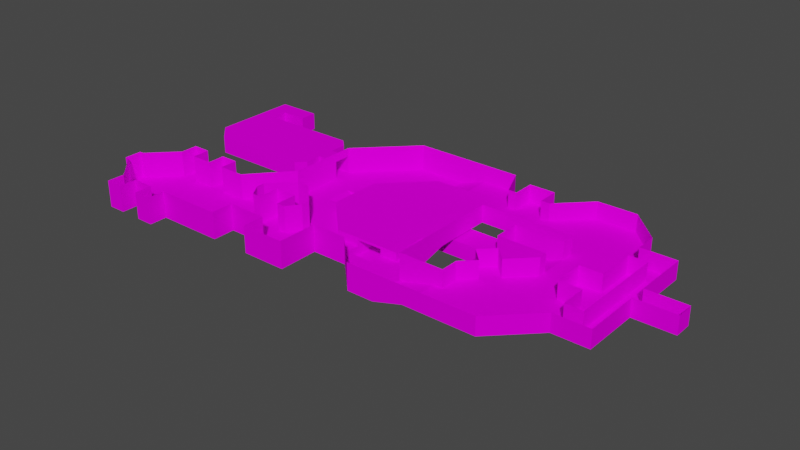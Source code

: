 # Source: level3_collision.blend  (saved by Blender 3.2.14; exported with 4.5.12 LTS)
import bpy
from mathutils import Matrix  # noqa: F401  (used for matrix-valued properties, if any)

bpy.ops.wm.read_factory_settings(use_empty=True)
scene = bpy.context.scene
scene.name = 'Scene'

# ---- collections
col_collection = bpy.data.collections.new('Collection'); scene.collection.children.link(col_collection)

# ---- images (referenced by path relative to the original .blend; pixels are not part of the script)
import os
ASSET_DIR = os.environ.get("B2B_ASSET_DIR", "")  # directory of the original .blend (textures are referenced by path, not embedded)
HERE = os.path.dirname(os.path.abspath(__file__))  # packed textures are extracted next to this script under _unpacked/

def load_image(name, relpath, width, height, colorspace="sRGB"):
    """Load a texture the original file referenced (path relative to the .blend, or extracted next to this script)."""
    p = next((c for c in (os.path.join(HERE, relpath), os.path.join(ASSET_DIR, relpath)) if relpath and os.path.exists(c)), "")
    if p:
        img = bpy.data.images.load(p, check_existing=True)
        img.name = name
    else:  # same state as the original file: an image datablock whose file is absent (Cycles renders it pink)
        img = bpy.data.images.new(name, width, height)
        img.source = "FILE"
        img.filepath = "//" + (relpath or name)
    img.colorspace_settings.name = colorspace
    return img
img_bricks_jpg = load_image('Bricks.jpg', 'Bricks.jpg', 1024, 1024, 'sRGB')
img_asphalt_png = load_image('asphalt.png', 'asphalt.png', 1024, 1024, 'sRGB')

# ---- materials (node trees are filled in below, after node groups)
mat_material = bpy.data.materials.new('Material')
mat_material.alpha_threshold = 0.0
mat_material.use_transparent_shadow = False
mat_material.line_color = (0.0, 0.0, 0.0, 1.0)
mat_concrete = bpy.data.materials.new('Concrete')
mat_concrete.use_transparent_shadow = False

# ---- material node trees
mat_material.use_nodes = True; mat_material.node_tree.nodes.clear()
_N = mat_material.node_tree.nodes; _L = mat_material.node_tree.links
n0 = _N.new('ShaderNodeOutputMaterial'); n0.name = 'Material Output'; n0.location = (300, 300)
n1 = _N.new('ShaderNodeBsdfPrincipled'); n1.name = 'Principled BSDF'; n1.location = (10, 300)
n1.distribution = 'GGX'
n1.subsurface_method = 'RANDOM_WALK_SKIN'
n1.inputs[2].default_value = 0.0
n1.inputs[3].default_value = 1.45
n1.inputs[11].default_value = 1.01
n1.inputs[13].default_value = 0.0
n1.inputs[20].default_value = 0.0
n1.inputs[27].default_value = (0.0, 0.0, 0.0, 1.0)
n1.inputs[28].default_value = 1.0
n2 = _N.new('ShaderNodeTexImage'); n2.name = 'Image Texture'; n2.location = (-280, 280)
n2.image = img_bricks_jpg
_L.new(n1.outputs[0], n0.inputs[0])
_L.new(n2.outputs[0], n1.inputs[0])
n0.is_active_output = True
mat_concrete.use_nodes = True; mat_concrete.node_tree.nodes.clear()
_N = mat_concrete.node_tree.nodes; _L = mat_concrete.node_tree.links
n0 = _N.new('ShaderNodeBsdfPrincipled'); n0.name = 'Principled BSDF'; n0.location = (10, 300)
n0.distribution = 'GGX'
n0.subsurface_method = 'RANDOM_WALK_SKIN'
n0.inputs[2].default_value = 0.0
n0.inputs[3].default_value = 1.45
n0.inputs[11].default_value = 1.01
n0.inputs[13].default_value = 0.0
n0.inputs[20].default_value = 0.0
n0.inputs[27].default_value = (0.0, 0.0, 0.0, 1.0)
n0.inputs[28].default_value = 1.0
n1 = _N.new('ShaderNodeOutputMaterial'); n1.name = 'Material Output'; n1.location = (300, 300)
n2 = _N.new('ShaderNodeTexImage'); n2.name = 'Image Texture'; n2.location = (-280, 280)
n2.image = img_asphalt_png
_L.new(n0.outputs[0], n1.inputs[0])
_L.new(n2.outputs[0], n0.inputs[0])
n1.is_active_output = True

# ---- world
world_world = bpy.data.worlds.new('World'); scene.world = world_world
world_world.use_nodes = True; world_world.node_tree.nodes.clear()
_N = world_world.node_tree.nodes; _L = world_world.node_tree.links
n0 = _N.new('ShaderNodeOutputWorld'); n0.name = 'World Output'; n0.location = (300, 300)
n1 = _N.new('ShaderNodeBackground'); n1.name = 'Background'; n1.location = (10, 300)
n1.inputs[0].default_value = (0.05088, 0.05088, 0.05088, 1.0)
_L.new(n1.outputs[0], n0.inputs[0])
n0.is_active_output = True
world_world.color = (0.05088, 0.05088, 0.05088)
world_world.use_sun_shadow = False
world_world.sun_shadow_jitter_overblur = 0.0

# ---- meshes
me_plane_001 = bpy.data.meshes.new('Plane.001')
me_plane_001.from_pydata([(-48.0, 32.0, 0.0), (-54.0, 8.0, 0.0), (-58.0, 12.0, 0.0), (-58.0, 32.0, 0.0), (-31.0, 8.0, 0.0), (-29.0, 10.0, 0.0), (-29.0, 14.0, 0.0), (-24.0, 14.0, 0.0), (-24.0, 2.0, 0.0), (-32.0, -7.0, 0.0), (-38.0, -7.0, 0.0), (-38.0, -3.0, 0.0), (-42.0, -3.0, 0.0), (-42.0, -7.0, 0.0), (-47.0, -7.0, 0.0), (-47.0, -3.0, 0.0), (-51.0, -3.0, 0.0), (-51.0, -7.0, 0.0), (-57.0, -13.0, 0.0), (-58.0, -13.0, 0.0), (-58.0, -17.0, 0.0), (-57.0, -17.0, 0.0), (-51.0, -23.0, 0.0), (-51.0, -27.0, 0.0), (-47.0, -27.0, 0.0), (-47.0, -23.0, 0.0), (-42.0, -23.0, 0.0), (-42.0, -27.0, 0.0), (-38.0, -27.0, 0.0), (-38.0, -23.0, 0.0), (-23.0, -23.0, 0.0), (-23.0, -18.0, 0.0), (-14.0, -18.0, 0.0), (-14.0, -23.0, 0.0), (-4.0, -23.0, 0.0), (-4.0, -14.0, 0.0), (4.0, -14.0, 0.0), (11.0, -21.0, 0.0), (40.0, -21.0, 2.0), (49.0, -12.0, 2.0), (57.0, -12.0, 2.0), (57.0, 1.0, 2.0), (66.0, 1.0, 2.0), (66.0, 5.0, 2.0), (57.0, 5.0, 2.0), (57.0, 18.0, 2.0), (49.0, 18.0, 2.0), (49.0, 23.0, 2.0), (42.0, 30.0, 2.0), (33.0, 30.0, 2.0), (26.0, 23.0, 2.0), (24.0, 23.0, 2.0), (24.0, 28.0, 2.0), (18.0, 28.0, 2.0), (18.0, 23.0, 2.0), (16.0, 23.0, 2.0), (13.0, 30.0, 2.0), (-12.0, 30.0, 0.0), (-24.0, 18.0, 0.0), (-29.0, 18.0, 0.0), (-29.0, 22.0, 0.0), (-31.0, 24.0, 0.0), (-54.0, 24.0, 0.0), (-54.0, 28.0, 0.0), (-48.0, 28.0, 0.0), (16.0, 14.0, 2.0), (37.0, 14.0, 2.0), (37.0, 11.0, 2.0), (26.0, 11.0, 2.0), (16.0, -12.0, 0.0), (26.0, -12.0, 2.0), (26.0, -8.0, 2.0), (29.0, -5.0, 2.0), (26.0, -2.0, 2.0), (29.0, 1.0, 2.0), (32.0, -2.0, 2.0), (37.0, 3.0, 2.0), (37.0, 5.0, 2.0), (26.0, 5.0, 2.0), (44.0, 5.0, 2.0), (49.0, 5.0, 2.0), (49.0, 14.0, 2.0), (53.0, 14.0, 2.0), (53.0, -8.0, 2.0), (49.0, -8.0, 2.0), (49.0, -2.0, 2.0), (44.0, -2.0, 2.0), (-16.0, -12.0, 0.0), (-16.0, -7.0, 0.0), (-21.0, -7.0, 0.0), (-21.0, -12.0, 0.0), (-23.0, -12.0, 0.0), (-25.0, -9.0, 0.0), (-25.0, -7.0, 0.0), (-20.0, -2.0, 0.0), (-17.0, -2.0, 0.0), (-12.0, -7.0, 0.0), (-12.0, -9.0, 0.0), (-14.0, -12.0, 0.0), (-48.0, 32.0, 4.0), (-54.0, 8.0, 4.0), (-58.0, 12.0, 4.0), (-58.0, 32.0, 4.0), (-31.0, 8.0, 4.0), (-29.0, 10.0, 4.0), (-29.0, 14.0, 4.0), (-24.0, 14.0, 6.0), (-24.0, 2.0, 6.0), (-32.0, -7.0, 6.0), (-38.0, -7.0, 6.0), (-38.0, -3.0, 6.0), (-42.0, -3.0, 6.0), (-42.0, -7.0, 6.0), (-47.0, -7.0, 6.0), (-47.0, -3.0, 6.0), (-51.0, -3.0, 6.0), (-51.0, -7.0, 6.0), (-57.0, -13.0, 6.0), (-58.0, -13.0, 6.0), (-58.0, -17.0, 6.0), (-57.0, -17.0, 6.0), (-51.0, -23.0, 6.0), (-51.0, -27.0, 6.0), (-47.0, -27.0, 6.0), (-47.0, -23.0, 6.0), (-42.0, -23.0, 6.0), (-42.0, -27.0, 6.0), (-38.0, -27.0, 6.0), (-38.0, -23.0, 6.0), (-23.0, -23.0, 6.0), (-23.0, -18.0, 6.0), (-14.0, -18.0, 6.0), (-14.0, -23.0, 6.0), (-4.0, -23.0, 6.0), (-4.0, -14.0, 6.0), (4.0, -14.0, 6.0), (11.0, -21.0, 6.0), (40.0, -21.0, 6.0), (49.0, -12.0, 6.0), (57.0, -12.0, 6.0), (57.0, 1.0, 6.0), (66.0, 1.0, 6.0), (66.0, 5.0, 6.0), (57.0, 5.0, 6.0), (57.0, 18.0, 6.0), (49.0, 18.0, 6.0), (49.0, 23.0, 6.0), (42.0, 30.0, 6.0), (33.0, 30.0, 6.0), (26.0, 23.0, 6.0), (24.0, 23.0, 6.0), (24.0, 28.0, 6.0), (18.0, 28.0, 6.0), (18.0, 23.0, 6.0), (16.0, 23.0, 6.0), (13.0, 30.0, 6.0), (-12.0, 30.0, 6.0), (-24.0, 18.0, 6.0), (-29.0, 18.0, 4.0), (-29.0, 22.0, 4.0), (-31.0, 24.0, 4.0), (-54.0, 24.0, 4.0), (-54.0, 28.0, 4.0), (-48.0, 28.0, 4.0), (-16.0, -12.0, 6.0), (-16.0, -7.0, 6.0), (-21.0, -7.0, 6.0), (-21.0, -12.0, 6.0), (-23.0, -12.0, 6.0), (-25.0, -9.0, 6.0), (-25.0, -7.0, 6.0), (-20.0, -2.0, 6.0), (-17.0, -2.0, 6.0), (-12.0, -7.0, 6.0), (-12.0, -9.0, 6.0), (-14.0, -12.0, 6.0), (16.0, 14.0, 6.0), (37.0, 14.0, 6.0), (37.0, 11.0, 6.0), (26.0, 11.0, 6.0), (16.0, -12.0, 6.0), (26.0, -12.0, 6.0), (26.0, -8.0, 6.0), (29.0, -5.0, 6.0), (26.0, -2.0, 6.0), (29.0, 1.0, 6.0), (32.0, -2.0, 6.0), (37.0, 3.0, 6.0), (37.0, 5.0, 6.0), (26.0, 5.0, 6.0), (44.0, 5.0, 6.0), (49.0, 5.0, 6.0), (49.0, 14.0, 6.0), (53.0, 14.0, 6.0), (53.0, -8.0, 6.0), (49.0, -8.0, 6.0), (49.0, -2.0, 6.0), (44.0, -2.0, 6.0), (24.0, -21.0, 2.0), (24.0, -21.0, 6.0), (-1.0, 30.0, 6.0), (5.0, 30.0, 6.0), (5.0, 30.0, 2.0), (-1.0, 24.0, 2.0), (-3.0, 24.0, 0.0), (-13.0, 14.0, 0.0), (-13.0, 2.0, 0.0), (-4.0, -7.0, 0.0), (11.0, -7.0, 0.0), (5.0, 24.0, 2.0), (-3.0, 24.0, 2.0), (-13.0, 14.0, 2.0), (-13.0, 2.0, 2.0), (-4.0, -7.0, 2.0), (11.0, -7.0, 2.0), (11.0, 1.0, 2.0), (16.0, 1.0, 2.0), (16.0, 1.0, 6.0), (16.0, -7.0, 0.0), (16.0, -7.0, 6.0), (24.0, -12.0, 2.0), (24.0, -12.0, 6.0), (17.0, -12.0, 0.0), (17.0, -12.0, 6.0), (17.0, -21.0, 6.0), (17.0, -21.0, 0.0), (-1.0, 30.0, 0.0), (-1.0, 24.0, 0.0), (26.0, 11.0, -2.0), (26.0, 5.0, -2.0), (26.0, 11.0, 1.5), (26.0, 5.0, 1.5), (-13.0, 11.0, 0.0), (-13.0, 5.0, 0.0), (-13.0, 11.0, 2.0), (-13.0, 5.0, 2.0), (-13.0, 5.0, 1.5), (-13.0, 11.0, 1.5), (-18.0, 11.0, 0.0), (-18.0, 5.0, 0.0), (-13.0, 11.0, -2.0), (-13.0, 5.0, -2.0), (1.0, -7.0, 0.0), (7.0, -7.0, 0.0), (1.0, -7.0, 2.0), (7.0, -7.0, 2.0), (7.0, -7.0, 1.5), (1.0, -7.0, 1.5), (1.0, -10.0, 0.0), (7.0, -10.0, 0.0), (1.0, -10.0, -2.0), (7.0, -10.0, -2.0), (1.0, 5.0, -2.0), (7.0, 5.0, -2.0), (1.0, 5.0, 1.5), (7.0, 5.0, 1.5), (-24.0, 18.0, 4.0), (-24.0, 14.0, 4.0)], [], [(10, 9, 108), (94, 93, 170), (64, 99, 0), (37, 36, 135), (11, 10, 109), (95, 94, 171), (39, 38, 137), (12, 11, 110), (96, 95, 172), (40, 39, 138), (13, 12, 111), (97, 96, 173), (41, 40, 139), (14, 13, 112), (98, 97, 174), (42, 41, 140), (15, 14, 113), (164, 87, 98), (43, 42, 141), (16, 15, 114), (44, 43, 142), (17, 16, 115), (226, 200, 156), (45, 44, 143), (18, 17, 116), (46, 45, 144), (19, 18, 117), (47, 46, 145), (20, 19, 118), (48, 47, 146), (21, 20, 119), (49, 48, 147), (22, 21, 120), (50, 49, 148), (23, 22, 121), (51, 50, 149), (24, 23, 122), (52, 51, 150), (25, 24, 123), (53, 52, 151), (26, 25, 124), (54, 53, 152), (27, 26, 125), (5, 4, 103), (55, 54, 153), (28, 27, 126), (4, 1, 100), (56, 55, 154), (29, 28, 127), (1, 2, 101), (256, 156, 157), (30, 29, 128), (2, 3, 102), (88, 87, 164), (158, 256, 257), (31, 30, 129), (3, 0, 99), (89, 88, 165), (60, 59, 158), (32, 31, 130), (6, 5, 104), (90, 89, 166), (61, 60, 159), (33, 32, 131), (256, 157, 106), (91, 90, 167), (62, 61, 160), (34, 33, 132), (107, 257, 106), (92, 91, 168), (63, 62, 161), (35, 34, 133), (9, 8, 107), (93, 92, 169), (64, 63, 162), (36, 35, 134), (70, 71, 182), (69, 222, 223), (71, 72, 183), (72, 73, 184), (73, 74, 185), (74, 75, 186), (66, 65, 176), (75, 76, 187), (67, 66, 177), (65, 216, 217), (76, 77, 188), (68, 67, 178), (77, 78, 189), (190, 86, 79), (85, 195, 84), (83, 193, 82), (81, 191, 80), (86, 196, 85), (84, 194, 83), (82, 192, 81), (80, 190, 79), (155, 201, 202), (136, 224, 225), (198, 199, 137), (214, 208, 215), (206, 207, 213), (204, 205, 211), (213, 247, 244), (211, 237, 234), (227, 203, 209), (216, 218, 219), (218, 69, 180), (220, 70, 181), (220, 221, 223), (224, 199, 198), (202, 201, 200), (227, 204, 210), (209, 202, 226), (216, 215, 208), (244, 215, 235), (222, 225, 198), (78, 68, 179), (54, 65, 51), (1, 59, 62), (59, 6, 7), (205, 58, 7), (94, 95, 206), (8, 9, 93), (96, 207, 206), (18, 25, 17), (90, 32, 87), (78, 77, 229), (68, 230, 228), (77, 67, 228), (68, 78, 231), (236, 212, 235), (237, 236, 235), (8, 239, 7), (238, 240, 232), (239, 233, 241), (238, 239, 241), (246, 214, 245), (247, 246, 245), (208, 69, 218), (248, 250, 242), (249, 243, 251), (248, 251, 250), (253, 240, 252), (252, 242, 250), (243, 255, 253), (233, 254, 252), (255, 231, 229), (232, 230, 237), (237, 255, 254), (97, 35, 207), (36, 249, 248), (59, 58, 256), (7, 6, 105), (161, 102, 162), (10, 108, 109), (94, 170, 171), (64, 163, 99), (37, 135, 136), (11, 109, 110), (95, 171, 172), (39, 137, 138), (12, 110, 111), (96, 172, 173), (40, 138, 139), (13, 111, 112), (97, 173, 174), (41, 139, 140), (14, 112, 113), (98, 174, 175), (42, 140, 141), (15, 113, 114), (164, 98, 175), (43, 141, 142), (16, 114, 115), (44, 142, 143), (17, 115, 116), (226, 156, 57), (45, 143, 144), (18, 116, 117), (46, 144, 145), (19, 117, 118), (47, 145, 146), (20, 118, 119), (48, 146, 147), (21, 119, 120), (49, 147, 148), (22, 120, 121), (50, 148, 149), (23, 121, 122), (51, 149, 150), (24, 122, 123), (52, 150, 151), (25, 123, 124), (53, 151, 152), (26, 124, 125), (54, 152, 153), (27, 125, 126), (5, 103, 104), (55, 153, 154), (28, 126, 127), (4, 100, 103), (56, 154, 155), (29, 127, 128), (1, 101, 100), (156, 256, 57), (57, 256, 58), (30, 128, 129), (2, 102, 101), (88, 164, 165), (158, 257, 105), (31, 129, 130), (3, 99, 102), (89, 165, 166), (60, 158, 159), (32, 130, 131), (6, 104, 105), (90, 166, 167), (61, 159, 160), (33, 131, 132), (256, 106, 257), (91, 167, 168), (62, 160, 161), (34, 132, 133), (257, 8, 7), (8, 257, 107), (92, 168, 169), (63, 161, 162), (35, 133, 134), (9, 107, 108), (93, 169, 170), (64, 162, 163), (36, 134, 135), (70, 182, 181), (69, 223, 180), (71, 183, 182), (72, 184, 183), (73, 185, 184), (74, 186, 185), (66, 176, 177), (75, 187, 186), (67, 177, 178), (65, 217, 176), (76, 188, 187), (68, 178, 179), (77, 189, 188), (190, 197, 86), (85, 196, 195), (83, 194, 193), (81, 192, 191), (86, 197, 196), (84, 195, 194), (82, 193, 192), (80, 191, 190), (155, 202, 56), (136, 225, 37), (198, 137, 38), (206, 213, 212), (204, 211, 210), (247, 207, 242), (207, 247, 213), (237, 205, 232), (205, 237, 211), (216, 219, 217), (218, 180, 219), (220, 181, 221), (220, 223, 222), (224, 198, 225), (202, 200, 226), (227, 210, 203), (209, 226, 227), (216, 208, 218), (56, 209, 55), (55, 209, 65), (65, 215, 216), (215, 245, 214), (244, 235, 213), (213, 235, 212), (215, 244, 245), (65, 209, 215), (209, 56, 202), (211, 203, 210), (211, 234, 203), (203, 215, 209), (234, 215, 203), (235, 215, 234), (222, 198, 220), (78, 179, 189), (39, 75, 38), (38, 70, 198), (72, 70, 38), (198, 70, 220), (70, 72, 71), (72, 74, 73), (72, 75, 74), (41, 39, 40), (38, 75, 72), (75, 39, 76), (39, 41, 76), (43, 41, 42), (46, 44, 45), (44, 41, 43), (77, 46, 67), (67, 46, 66), (41, 44, 76), (76, 44, 77), (46, 77, 44), (48, 66, 47), (47, 66, 46), (50, 66, 49), (49, 66, 48), (53, 51, 52), (54, 51, 53), (51, 65, 50), (66, 50, 65), (65, 54, 55), (5, 6, 4), (4, 6, 1), (1, 62, 2), (2, 62, 3), (3, 63, 0), (0, 63, 64), (61, 59, 60), (59, 1, 6), (3, 62, 63), (62, 59, 61), (59, 7, 58), (58, 205, 57), (57, 204, 226), (226, 204, 227), (204, 57, 205), (94, 206, 8), (8, 93, 94), (96, 206, 95), (10, 29, 9), (9, 92, 93), (92, 9, 91), (91, 9, 31), (12, 10, 11), (13, 10, 12), (9, 29, 31), (31, 29, 30), (29, 27, 28), (29, 26, 27), (14, 25, 13), (13, 26, 10), (25, 26, 13), (10, 26, 29), (25, 23, 24), (16, 14, 15), (25, 22, 23), (21, 19, 20), (25, 21, 22), (16, 17, 14), (14, 17, 25), (25, 18, 21), (21, 18, 19), (32, 90, 31), (31, 90, 91), (90, 88, 89), (87, 32, 98), (90, 87, 88), (78, 229, 231), (68, 228, 67), (77, 228, 229), (68, 231, 230), (212, 236, 206), (206, 236, 233), (237, 235, 234), (233, 239, 206), (206, 239, 8), (7, 238, 205), (205, 238, 232), (7, 239, 238), (238, 241, 240), (214, 246, 208), (208, 246, 243), (247, 245, 244), (69, 225, 222), (225, 69, 37), (37, 69, 208), (248, 249, 251), (240, 253, 228), (228, 253, 229), (253, 250, 251), (252, 240, 241), (253, 252, 250), (242, 254, 247), (254, 242, 252), (255, 243, 246), (243, 253, 251), (254, 233, 236), (233, 252, 241), (255, 229, 253), (230, 232, 228), (228, 232, 240), (231, 255, 230), (230, 255, 237), (237, 254, 236), (254, 246, 247), (254, 255, 246), (34, 32, 33), (32, 35, 98), (98, 35, 97), (97, 207, 96), (35, 32, 34), (35, 248, 207), (207, 248, 242), (208, 249, 37), (37, 249, 36), (36, 248, 35), (249, 208, 243), (59, 256, 158), (7, 105, 257), (100, 105, 103), (103, 105, 104), (105, 100, 158), (158, 160, 159), (100, 161, 158), (102, 161, 101), (101, 161, 100), (163, 162, 99), (99, 162, 102), (161, 160, 158)])
me_plane_001.polygons.foreach_set('material_index', [0, 0, 0, 0, 0, 0, 0, 0, 0, 0, 0, 0, 0, 0, 0, 0, 0, 0, 0, 0, 0, 0, 0, 0, 0, 0, 0, 0, 0, 0, 0, 0, 0, 0, 0, 0, 0, 0, 0, 0, 0, 0, 0, 0, 0, 0, 0, 0, 0, 0, 0, 0, 0, 0, 0, 0, 0, 0, 0, 0, 0, 0, 0, 0, 0, 0, 0, 0, 0, 0, 0, 0, 0, 0, 0, 0, 0, 0, 0, 0, 0, 0, 0, 0, 0, 0, 0, 0, 0, 0, 0, 0, 0, 0, 0, 0, 0, 0, 0, 0, 0, 0, 0, 0, 0, 0, 0, 0, 0, 0, 0, 0, 0, 1, 1, 1, 1, 0, 1, 1, 1, 1, 1, 1, 1, 1, 1, 0, 0, 1, 0, 0, 0, 1, 0, 0, 1, 0, 0, 1, 0, 0, 1, 1, 0, 0, 0, 0, 0, 0, 1, 1, 0, 0, 0, 0, 0, 0, 0, 0, 0, 0, 0, 0, 0, 0, 0, 0, 0, 0, 0, 0, 0, 0, 0, 0, 0, 0, 0, 0, 0, 0, 0, 0, 0, 0, 0, 0, 0, 0, 0, 0, 0, 0, 0, 0, 0, 0, 0, 0, 0, 0, 0, 0, 0, 0, 0, 0, 0, 0, 0, 0, 0, 0, 0, 0, 0, 0, 0, 0, 0, 0, 0, 0, 0, 0, 0, 0, 0, 0, 0, 0, 0, 0, 0, 0, 0, 0, 0, 0, 0, 0, 0, 0, 0, 0, 0, 0, 0, 0, 0, 0, 0, 0, 0, 0, 0, 0, 0, 0, 0, 0, 0, 0, 0, 0, 0, 0, 0, 0, 1, 1, 1, 1, 1, 1, 1, 1, 1, 1, 1, 1, 1, 1, 1, 1, 1, 0, 1, 1, 1, 1, 1, 1, 1, 1, 1, 1, 1, 1, 1, 1, 1, 1, 1, 1, 1, 1, 1, 1, 1, 1, 1, 1, 1, 1, 1, 1, 1, 1, 1, 1, 1, 1, 1, 1, 1, 1, 1, 1, 1, 1, 1, 1, 1, 1, 1, 1, 1, 1, 1, 1, 1, 1, 1, 1, 1, 1, 1, 1, 1, 1, 1, 1, 1, 1, 1, 1, 1, 1, 1, 1, 0, 0, 1, 0, 0, 0, 0, 1, 1, 1, 1, 1, 1, 0, 0, 0, 1, 1, 1, 1, 1, 1, 1, 1, 1, 0, 0, 0, 0, 0, 0, 0, 0, 0, 0, 0, 0, 0, 0, 1, 1, 1, 1, 1, 1, 1, 1, 1, 1, 1, 0, 0, 0, 0, 0, 0, 0, 0, 0, 0, 0, 0])
_uv = me_plane_001.uv_layers.new(name='UVMap')
_uv.uv.foreach_set('vector', [-13.01, -0.6773, -11.07, -0.6773, -11.07, 1.258, -7.199, -0.6773, -8.812, -0.6773, -8.812, 1.258, 7.443, -0.6773, 8.733, 1.258, 8.733, -0.6773, 2.801, -0.6773, 0.5431, -0.6773, 0.5431, 1.258, -2.557, -0.6773, -3.848, -0.6773, -3.848, 1.258, -6.231, -0.6773, -7.199, -0.6773, -7.199, 1.258, 15.06, -0.03213, 12.16, -0.03213, 12.16, 1.258, -14.3, -0.6773, -13.01, -0.6773, -13.01, 1.258, -4.618, -0.6773, -6.231, -0.6773, -6.231, 1.258, 17.64, -0.03213, 15.06, -0.03213, 15.06, 1.258, -3.848, -0.6773, -2.557, -0.6773, -2.557, 1.258, -4.493, -0.6773, -3.848, -0.6773, -3.848, 1.258, -1.267, -0.03213, -5.46, -0.03213, -5.46, 1.258, -15.91, -0.6773, -14.3, -0.6773, -14.3, 1.258, -5.46, -0.6773, -4.493, -0.6773, -4.493, 1.258, 20.54, -0.03213, 17.64, -0.03213, 17.64, 1.258, -2.557, -0.6773, -3.848, -0.6773, -3.848, 1.258, -5.908, 1.258, -5.908, -0.6773, -5.263, -0.6773, 0.02344, -0.03213, -1.267, -0.03213, -1.267, 1.258, -17.2, -0.6773, -15.91, -0.6773, -15.91, 1.258, 17.64, -0.03213, 20.54, -0.03213, 20.54, 1.258, -3.848, -0.6773, -2.557, -0.6773, -2.557, 1.258, -1.07, -0.6773, -1.07, 1.258, -4.618, 1.258, 4.217, -0.03213, 0.02344, -0.03213, 0.02344, 1.258, -19.13, -0.6773, -17.2, -0.6773, -17.2, 1.258, 15.06, -0.03213, 17.64, -0.03213, 17.64, 1.258, -19.46, -0.6773, -19.13, -0.6773, -19.13, 1.258, 5.83, -0.03213, 4.217, -0.03213, 4.217, 1.258, -7.073, -0.6773, -5.783, -0.6773, -5.783, 1.258, 12.8, -0.03213, 15.06, -0.03213, 15.06, 1.258, -19.13, -0.6773, -19.46, -0.6773, -19.46, 1.258, 9.898, -0.03213, 12.8, -0.03213, 12.8, 1.258, -17.2, -0.6773, -19.13, -0.6773, -19.13, 1.258, 7.64, -0.03213, 9.898, -0.03213, 9.898, 1.258, -10.3, -0.6773, -9.009, -0.6773, -9.009, 1.258, 6.995, -0.03213, 7.64, -0.03213, 7.64, 1.258, -15.91, -0.6773, -17.2, -0.6773, -17.2, 1.258, 7.443, -0.03213, 5.83, -0.03213, 5.83, 1.258, -9.009, -0.6773, -10.3, -0.6773, -10.3, 1.258, 5.059, -0.03213, 6.995, -0.03213, 6.995, 1.258, -14.3, -0.6773, -15.91, -0.6773, -15.91, 1.258, 5.83, -0.03213, 7.443, -0.03213, 7.443, 1.258, -10.3, -0.6773, -9.009, -0.6773, -9.009, 1.258, -10.1, -0.6773, -10.75, -0.6773, -10.75, 1.258, 4.414, -0.03213, 5.059, -0.03213, 5.059, 1.258, -13.01, -0.6773, -14.3, -0.6773, -14.3, 1.258, -10.75, -0.6773, -18.17, -0.6773, -18.17, 1.258, 8.088, -0.03213, 5.83, -0.03213, 5.83, 1.258, -9.009, -0.6773, -10.3, -0.6773, -10.3, 1.258, -18.17, -0.6773, -19.46, -0.6773, -19.46, 1.258, -8.489, 0.2905, -4.618, 1.258, -8.489, 1.258, -8.167, -0.6773, -13.01, -0.6773, -13.01, 1.258, 2.282, -0.6773, 8.733, -0.6773, 8.733, 1.258, -3.848, -0.6773, -5.46, -0.6773, -5.46, 1.258, -10.1, 0.2905, -8.489, 0.2905, -8.489, 0.2905, -7.396, -0.6773, -9.009, -0.6773, -9.009, 1.258, -19.46, -0.6773, -16.23, -0.6773, -16.23, 1.258, -7.521, -0.6773, -5.908, -0.6773, -5.908, 1.258, 5.507, -0.6773, 4.217, -0.6773, 4.217, 0.2905, -5.263, -0.6773, -8.167, -0.6773, -8.167, 1.258, 2.927, -0.6773, 1.636, -0.6773, 1.636, 1.258, -5.46, -0.6773, -3.848, -0.6773, -3.848, 1.258, -10.75, -0.6773, -10.1, -0.6773, -10.1, 1.258, -9.009, -0.6773, -7.396, -0.6773, -7.396, 1.258, -8.489, 0.2905, -8.489, 1.258, 2.927, 1.258, -8.167, -0.6773, -7.521, -0.6773, -7.521, 1.258, -18.17, -0.6773, -10.75, -0.6773, -10.75, 1.258, -2.038, -0.6773, -5.263, -0.6773, -5.263, 1.258, -0.9443, 1.258, 2.927, 0.2905, 2.927, 1.258, -4.493, -0.6773, -5.46, -0.6773, -5.46, 1.258, 7.443, -0.6773, 6.152, -0.6773, 6.152, 1.258, -6.106, -0.6773, -9.009, -0.6773, -9.009, 1.258, -3.848, -0.6773, -0.9443, -0.6773, -0.9443, 1.258, -3.848, -0.6773, -4.493, -0.6773, -4.493, 1.258, -16.23, -0.6773, -18.17, -0.6773, -18.17, 1.258, 0.5431, -0.6773, -2.038, -0.6773, -2.038, 1.258, -5.46, -0.03213, -4.17, -0.03213, -4.17, 1.258, 4.414, -0.6773, 4.737, -0.6773, 4.737, 1.258, 7.64, -0.03213, 8.608, -0.03213, 8.608, 1.258, 8.608, -0.03213, 7.64, -0.03213, 7.64, 1.258, 7.64, -0.03213, 8.608, -0.03213, 8.608, 1.258, 8.608, -0.03213, 9.575, -0.03213, 9.575, 1.258, 11.19, -0.03213, 4.414, -0.03213, 4.414, 1.258, 9.575, -0.03213, 11.19, -0.03213, 11.19, 1.258, 1.959, -0.03213, 2.927, -0.03213, 2.927, 1.258, 2.927, -0.03213, -1.267, -0.03213, -1.267, 1.258, -0.6217, -0.03213, 0.02344, -0.03213, 0.02344, 1.258, 7.64, -0.03213, 11.19, -0.03213, 11.19, 1.258, 11.19, -0.03213, 7.64, -0.03213, 7.64, 1.258, 0.02344, 1.258, -2.235, -0.03213, 0.02344, -0.03213, -2.235, -0.03213, -4.17, 1.258, -4.17, -0.03213, -4.17, -0.03213, 2.927, 1.258, 2.927, -0.03213, 2.927, -0.03213, 0.02344, 1.258, 0.02344, -0.03213, 13.45, -0.03213, 15.06, 1.258, 15.06, -0.03213, 15.06, -0.03213, 16.35, 1.258, 16.35, -0.03213, 16.35, -0.03213, 15.06, 1.258, 15.06, -0.03213, 15.06, -0.03213, 13.45, 1.258, 13.45, -0.03213, 3.446, 1.258, 0.8657, 1.258, 0.8657, -0.03213, 2.801, 1.258, 4.737, 1.258, 4.737, -0.6773, 6.995, -0.03213, 6.995, 1.258, 12.16, 1.258, -3.848, -0.03213, -3.848, -0.6773, -1.267, -0.03213, -4.941, -0.6773, -2.038, -0.6773, -2.038, -0.03213, -1.715, -0.6773, -4.941, -0.6773, -4.941, -0.03213, -2.038, -0.03213, -0.4246, -0.1934, -0.4246, -0.03213, 2.927, -0.03213, 1.959, -0.1934, 1.959, -0.03213, -1.07, -0.6773, -1.07, -0.03213, 0.8657, -0.03213, -1.267, -0.03213, -3.848, -0.6773, -3.848, 1.258, -3.848, -0.6773, -5.46, -0.6773, -5.46, 1.258, 6.995, -0.03213, 7.64, -0.03213, 7.64, 1.258, 6.995, -0.03213, 6.995, 1.258, 4.737, 1.258, 4.737, 1.258, 6.995, 1.258, 6.995, -0.03213, 0.8657, -0.03213, 0.8657, 1.258, -1.07, 1.258, -1.07, -0.6773, -1.715, -0.6773, -1.715, -0.03213, -3.476, 0.334, -4.443, 0.3343, -4.439, 1.312, 0.2336, -1.441, 0.2336, -0.6346, 1.528, -0.6246, 1.524, 0.9767, 0.2336, -0.6346, -0.4115, 3.234, 2.334, -1.592, 3.785, -1.593, 3.781, -2.732, 0.02344, -0.03213, 1.959, -0.03213, 1.959, 1.258, -3.314, -1.762, -1.863, -1.44, -3.314, -2.729, -0.8913, 9.854, -2.504, 5.825, -3.472, 9.855, -2.504, 5.825, -1.859, 5.824, -1.859, 5.018, -1.859, 3.245, -2.504, 5.019, -1.859, 5.018, 0.7213, 4.373, 0.7213, 3.889, 0.07626, 3.245, 0.07623, 5.018, 1.528, 6.307, 1.528, 5.178, 1.528, 3.083, 1.528, 1.793, 0.07626, 3.245, 2.495, 10.34, 4.108, 8.723, 1.528, 9.369, 2.334, 4.533, 3.302, 3.405, 2.334, 3.727, 7.64, -0.03213, 11.19, -0.03213, 7.64, -0.9999, 7.64, -0.03213, 7.64, -0.1934, 7.64, -0.9999, -0.4115, -4.825, -1.379, -4.825, -1.373, -3.036, 1.959, -0.03213, 0.02344, -0.03213, 0.02344, -0.1934, 0.02344, -0.1934, -0.9443, -0.03213, 0.02344, -0.03213, 1.959, -0.1934, 0.02344, -0.1934, 0.02344, -0.03213, 0.07623, 5.018, -0.4076, 4.051, -1.859, 5.018, -6.554, -0.6773, -4.941, -0.9999, -4.941, -0.6773, -6.554, -0.6773, -4.941, -0.6773, -4.941, -0.9999, -1.375, 4.051, -0.4076, 4.051, -0.4056, 3.25, 1.511, -0.1934, 2.801, -0.03213, 1.511, -0.03213, -0.4246, -0.1934, 1.511, -0.1934, 1.511, -0.03213, 1.528, -0.6246, 2.334, -1.431, 1.528, -1.43, -4.815, -0.6773, -3.848, -0.9999, -3.848, -0.6773, -4.815, -0.6773, -3.848, -0.6773, -3.848, -0.9999, 4.753, -8.532, 5.263, -9.5, 5.263, -8.532, -0.4056, 0.02637, -1.373, 3.251, -0.4056, 0.9935, 0.02344, -0.9999, -3.848, -0.6773, -3.848, -0.9999, -3.848, -0.6773, 0.02344, -0.1934, 0.02344, -0.9999, -4.941, -0.6773, -0.4246, -0.1934, -0.4246, -0.9999, 1.511, -0.1934, 7.64, -0.1934, 7.64, -0.9999, -4.941, -0.6773, 7.64, -0.1934, -4.941, -0.1934, -4.941, 3.409, 1.511, 1.474, -0.4246, 1.474, 1.85, 3.083, 2.656, 1.793, 1.528, 1.793, 2.656, 0.5034, 2.011, 0.02011, 2.011, 0.9872, -10.1, -0.6773, -8.489, -0.6773, -8.489, 0.2905, -8.489, -0.6773, -10.1, -0.6773, -10.1, 0.2905, 6.152, 1.258, 8.733, 1.258, -18.17, 1.258, -13.01, -0.6773, -11.07, 1.258, -13.01, 1.258, -7.199, -0.6773, -8.812, 1.258, -7.199, 1.258, 7.443, -0.6773, 7.443, 1.258, 8.733, 1.258, 2.801, -0.6773, 0.5431, 1.258, 2.801, 1.258, -2.557, -0.6773, -3.848, 1.258, -2.557, 1.258, -6.231, -0.6773, -7.199, 1.258, -6.231, 1.258, 15.06, -0.03213, 12.16, 1.258, 15.06, 1.258, -14.3, -0.6773, -13.01, 1.258, -14.3, 1.258, -4.618, -0.6773, -6.231, 1.258, -4.618, 1.258, 17.64, -0.03213, 15.06, 1.258, 17.64, 1.258, -3.848, -0.6773, -2.557, 1.258, -3.848, 1.258, -4.493, -0.6773, -3.848, 1.258, -4.493, 1.258, -1.267, -0.03213, -5.46, 1.258, -1.267, 1.258, -15.91, -0.6773, -14.3, 1.258, -15.91, 1.258, -5.46, -0.6773, -4.493, 1.258, -5.46, 1.258, 20.54, -0.03213, 17.64, 1.258, 20.54, 1.258, -2.557, -0.6773, -3.848, 1.258, -2.557, 1.258, -5.908, 1.258, -5.263, -0.6773, -5.263, 1.258, 0.02344, -0.03213, -1.267, 1.258, 0.02344, 1.258, -17.2, -0.6773, -15.91, 1.258, -17.2, 1.258, 17.64, -0.03213, 20.54, 1.258, 17.64, 1.258, -3.848, -0.6773, -2.557, 1.258, -3.848, 1.258, -1.07, -0.6773, -4.618, 1.258, -4.618, -0.6773, 4.217, -0.03213, 0.02344, 1.258, 4.217, 1.258, -19.13, -0.6773, -17.2, 1.258, -19.13, 1.258, 15.06, -0.03213, 17.64, 1.258, 15.06, 1.258, -19.46, -0.6773, -19.13, 1.258, -19.46, 1.258, 5.83, -0.03213, 4.217, 1.258, 5.83, 1.258, -7.073, -0.6773, -5.783, 1.258, -7.073, 1.258, 12.8, -0.03213, 15.06, 1.258, 12.8, 1.258, -19.13, -0.6773, -19.46, 1.258, -19.13, 1.258, 9.898, -0.03213, 12.8, 1.258, 9.898, 1.258, -17.2, -0.6773, -19.13, 1.258, -17.2, 1.258, 7.64, -0.03213, 9.898, 1.258, 7.64, 1.258, -10.3, -0.6773, -9.009, 1.258, -10.3, 1.258, 6.995, -0.03213, 7.64, 1.258, 6.995, 1.258, -15.91, -0.6773, -17.2, 1.258, -15.91, 1.258, 7.443, -0.03213, 5.83, 1.258, 7.443, 1.258, -9.009, -0.6773, -10.3, 1.258, -9.009, 1.258, 5.059, -0.03213, 6.995, 1.258, 5.059, 1.258, -14.3, -0.6773, -15.91, 1.258, -14.3, 1.258, 5.83, -0.03213, 7.443, 1.258, 5.83, 1.258, -10.3, -0.6773, -9.009, 1.258, -10.3, 1.258, -10.1, -0.6773, -10.75, 1.258, -10.1, 1.258, 4.414, -0.03213, 5.059, 1.258, 4.414, 1.258, -13.01, -0.6773, -14.3, 1.258, -13.01, 1.258, -10.75, -0.6773, -18.17, 1.258, -10.75, 1.258, 8.088, -0.03213, 5.83, 1.258, 8.088, 1.258, -9.009, -0.6773, -10.3, 1.258, -9.009, 1.258, -18.17, -0.6773, -19.46, 1.258, -18.17, 1.258, -4.618, 1.258, -8.489, 0.2905, -4.618, -0.6773, -4.618, -0.6773, -8.489, 0.2905, -8.489, -0.6773, -8.167, -0.6773, -13.01, 1.258, -8.167, 1.258, 2.282, -0.6773, 8.733, 1.258, 2.282, 1.258, -3.848, -0.6773, -5.46, 1.258, -3.848, 1.258, -10.1, 0.2905, -8.489, 0.2905, -10.1, 0.2905, -7.396, -0.6773, -9.009, 1.258, -7.396, 1.258, -19.46, -0.6773, -16.23, 1.258, -19.46, 1.258, -7.521, -0.6773, -5.908, 1.258, -7.521, 1.258, 5.507, -0.6773, 4.217, 0.2905, 5.507, 1.258, -5.263, -0.6773, -8.167, 1.258, -5.263, 1.258, 2.927, -0.6773, 1.636, 1.258, 2.927, 1.258, -5.46, -0.6773, -3.848, 1.258, -5.46, 1.258, -10.75, -0.6773, -10.1, 1.258, -10.75, 1.258, -9.009, -0.6773, -7.396, 1.258, -9.009, 1.258, -8.489, 0.2905, 2.927, 1.258, 2.927, 0.2905, -8.167, -0.6773, -7.521, 1.258, -8.167, 1.258, -18.17, -0.6773, -10.75, 1.258, -18.17, 1.258, -2.038, -0.6773, -5.263, 1.258, -2.038, 1.258, 2.927, 0.2905, -0.9443, -0.6773, 2.927, -0.6773, -0.9443, -0.6773, 2.927, 0.2905, -0.9443, 1.258, -4.493, -0.6773, -5.46, 1.258, -4.493, 1.258, 7.443, -0.6773, 6.152, 1.258, 7.443, 1.258, -6.106, -0.6773, -9.009, 1.258, -6.106, 1.258, -3.848, -0.6773, -0.9443, 1.258, -3.848, 1.258, -3.848, -0.6773, -4.493, 1.258, -3.848, 1.258, -16.23, -0.6773, -18.17, 1.258, -16.23, 1.258, 0.5431, -0.6773, -2.038, 1.258, 0.5431, 1.258, -5.46, -0.03213, -4.17, 1.258, -5.46, 1.258, 4.414, -0.6773, 4.737, 1.258, 4.414, 1.258, 7.64, -0.03213, 8.608, 1.258, 7.64, 1.258, 8.608, -0.03213, 7.64, 1.258, 8.608, 1.258, 7.64, -0.03213, 8.608, 1.258, 7.64, 1.258, 8.608, -0.03213, 9.575, 1.258, 8.608, 1.258, 11.19, -0.03213, 4.414, 1.258, 11.19, 1.258, 9.575, -0.03213, 11.19, 1.258, 9.575, 1.258, 1.959, -0.03213, 2.927, 1.258, 1.959, 1.258, 2.927, -0.03213, -1.267, 1.258, 2.927, 1.258, -0.6217, -0.03213, 0.02344, 1.258, -0.6217, 1.258, 7.64, -0.03213, 11.19, 1.258, 7.64, 1.258, 11.19, -0.03213, 7.64, 1.258, 11.19, 1.258, 0.02344, 1.258, -2.235, 1.258, -2.235, -0.03213, -2.235, -0.03213, -2.235, 1.258, -4.17, 1.258, -4.17, -0.03213, -4.17, 1.258, 2.927, 1.258, 2.927, -0.03213, 2.927, 1.258, 0.02344, 1.258, 13.45, -0.03213, 13.45, 1.258, 15.06, 1.258, 15.06, -0.03213, 15.06, 1.258, 16.35, 1.258, 16.35, -0.03213, 16.35, 1.258, 15.06, 1.258, 15.06, -0.03213, 15.06, 1.258, 13.45, 1.258, 3.446, 1.258, 0.8657, -0.03213, 3.446, -0.03213, 2.801, 1.258, 4.737, -0.6773, 2.801, -0.6773, 6.995, -0.03213, 12.16, 1.258, 12.16, -0.03213, -4.941, -0.6773, -2.038, -0.03213, -4.941, -0.03213, -1.715, -0.6773, -4.941, -0.03213, -1.715, -0.03213, -0.4246, -0.1934, -2.038, -0.6773, -0.4246, -0.6773, -2.038, -0.6773, -0.4246, -0.1934, -2.038, -0.03213, 1.959, -0.1934, 2.927, -0.6773, 1.959, -0.6773, 2.927, -0.6773, 1.959, -0.1934, 2.927, -0.03213, -1.267, -0.03213, -3.848, 1.258, -1.267, 1.258, -3.848, -0.6773, -5.46, 1.258, -3.848, 1.258, 6.995, -0.03213, 7.64, 1.258, 6.995, 1.258, 6.995, -0.03213, 4.737, 1.258, 4.737, -0.6773, 4.737, 1.258, 6.995, -0.03213, 4.737, -0.6773, 0.8657, -0.03213, -1.07, 1.258, -1.07, -0.6773, -1.07, -0.6773, -1.715, -0.03213, -1.07, -0.03213, -3.476, 0.334, -4.439, 1.312, -3.472, 1.312, 0.2336, -1.441, 1.528, -0.6246, 1.528, -1.43, -4.443, -0.9552, -3.476, 0.334, -3.314, -1.439, -3.314, -1.439, -3.476, 0.334, -1.863, -1.44, -1.863, -1.44, 0.2336, -0.6346, 0.2336, -1.441, 0.2336, -0.6346, 1.524, 0.009583, 1.524, -0.6353, 1.524, 0.9767, -0.4115, 3.234, 1.524, 1.783, 1.524, 1.783, -0.4115, 3.234, 0.0723, 3.234, 0.2336, -0.6346, 1.524, 0.9767, 1.524, 0.009583, -1.863, -1.44, -3.476, 0.334, 0.2336, -0.6346, -3.476, 0.334, -4.443, -0.9552, -4.443, 0.3343, -1.863, 3.235, -3.476, 1.301, -3.476, 1.624, -1.863, 3.235, -1.379, 3.235, -3.476, 1.301, -3.476, 1.301, 0.2336, -0.6346, -3.476, 0.334, -1.379, 3.235, 0.2336, -0.6346, -3.476, 1.301, -0.4115, 3.234, 0.2336, -0.6346, -1.379, 3.235, 2.334, -1.592, 3.781, -2.732, 2.33, -2.731, 0.02344, -0.03213, 1.959, 1.258, 0.02344, 1.258, 2.33, -6.761, 0.7174, -4.02, 3.781, -5.311, 3.781, -5.311, 2.33, -3.053, 3.781, -2.732, 1.201, -3.536, 2.33, -3.053, 3.781, -5.311, 3.781, -2.732, 2.33, -3.053, 2.33, -2.731, 2.33, -3.053, 1.201, -3.536, 1.685, -3.053, 1.201, -3.536, 0.2336, -3.536, 0.7174, -3.053, 1.201, -3.536, 0.7174, -4.02, 0.2336, -3.536, 0.2336, -8.049, 2.33, -6.761, 2.33, -8.05, 3.781, -5.311, 0.7174, -4.02, 1.201, -3.536, 0.7174, -4.02, 2.33, -6.761, -0.08895, -4.825, 2.33, -6.761, 0.2336, -8.049, -0.08895, -4.825, -0.4115, -9.5, 0.2336, -8.049, 0.2336, -9.5, -2.508, -6.759, -0.4115, -8.049, -2.508, -8.048, -0.4115, -8.049, 0.2336, -8.049, -0.4115, -9.5, -0.4115, -4.825, -2.508, -6.759, -1.379, -4.825, -1.379, -4.825, -2.508, -6.759, -1.863, -4.825, 0.2336, -8.049, -0.4115, -8.049, -0.08895, -4.825, -0.08895, -4.825, -0.4115, -8.049, -0.4115, -4.825, -2.508, -6.759, -0.4115, -4.825, -0.4115, -8.049, -4.443, -5.63, -1.863, -4.825, -3.314, -6.758, -3.314, -6.758, -1.863, -4.825, -2.508, -6.759, -3.314, -3.051, -1.863, -4.825, -4.443, -4.179, -4.443, -4.179, -1.863, -4.825, -4.443, -5.63, -4.121, -1.761, -3.314, -2.729, -4.121, -2.728, -3.314, -1.762, -3.314, -2.729, -4.121, -1.761, -3.314, -2.729, -1.863, -1.44, -3.314, -3.051, -1.863, -4.825, -3.314, -3.051, -1.863, -1.44, -1.863, -1.44, -3.314, -1.762, -3.314, -1.439, -1.214, 5.824, -1.859, 5.824, -0.8913, 6.146, -0.8913, 6.146, -1.859, 5.824, -0.8913, 9.854, -0.8913, 9.854, -3.472, 9.855, -1.536, 10.5, -1.536, 10.5, -3.472, 9.855, -4.762, 10.5, -4.762, 10.5, -4.117, 9.855, -4.762, 8.888, -4.762, 8.888, -4.117, 9.855, -4.117, 8.888, -3.472, 6.147, -2.504, 5.825, -3.149, 5.825, -2.504, 5.825, -0.8913, 9.854, -1.859, 5.824, -4.762, 10.5, -3.472, 9.855, -4.117, 9.855, -3.472, 9.855, -2.504, 5.825, -3.472, 6.147, -2.504, 5.825, -1.859, 5.018, -2.504, 5.019, -2.504, 5.019, -1.859, 3.245, -4.439, 3.085, -4.439, 3.085, -3.472, 1.634, -4.439, 1.312, -4.439, 1.312, -3.472, 1.634, -3.472, 1.312, -3.472, 1.634, -4.439, 3.085, -1.859, 3.245, 0.7213, 4.373, 0.07626, 3.245, 0.07623, 5.018, 0.07623, 5.018, 1.528, 5.178, 0.7213, 4.373, 1.528, 3.083, 0.07626, 3.245, 0.7213, 3.889, 1.528, 7.274, 4.108, 7.273, 1.528, 6.307, 1.528, 6.307, 1.85, 5.178, 1.528, 5.178, 1.85, 5.178, 1.528, 6.307, 2.334, 4.856, 2.334, 4.856, 1.528, 6.307, 3.302, 4.855, 0.8826, 7.919, 1.528, 7.274, 0.8826, 7.274, 1.528, 7.919, 1.528, 7.274, 0.8826, 7.919, 1.528, 6.307, 4.108, 7.273, 3.302, 4.855, 3.302, 4.855, 4.108, 7.273, 4.108, 4.855, 4.108, 7.273, 4.753, 7.917, 4.753, 7.272, 4.108, 7.273, 4.108, 7.917, 4.753, 7.917, 1.528, 8.724, 4.108, 8.723, 1.528, 7.919, 1.528, 7.919, 4.108, 7.917, 1.528, 7.274, 4.108, 8.723, 4.108, 7.917, 1.528, 7.919, 1.528, 7.274, 4.108, 7.917, 4.108, 7.273, 4.108, 8.723, 4.753, 9.368, 4.753, 8.723, 0.8826, 9.369, 1.528, 8.724, 0.8826, 8.725, 4.108, 8.723, 4.108, 9.368, 4.753, 9.368, 3.14, 10.34, 2.495, 10.5, 3.14, 10.5, 4.108, 8.723, 3.14, 10.34, 4.108, 9.368, 0.8826, 9.369, 1.528, 9.369, 1.528, 8.724, 1.528, 8.724, 1.528, 9.369, 4.108, 8.723, 4.108, 8.723, 2.495, 10.34, 3.14, 10.34, 3.14, 10.34, 2.495, 10.34, 2.495, 10.5, 3.302, 3.405, 2.334, 4.533, 3.302, 4.855, 3.302, 4.855, 2.334, 4.533, 2.334, 4.856, 2.334, 4.533, 1.528, 3.728, 1.528, 4.534, 2.334, 3.727, 3.302, 3.405, 2.334, 3.405, 2.334, 4.533, 2.334, 3.727, 1.528, 3.728, 7.64, -0.03213, 7.64, -0.9999, 7.64, -0.1934, 7.64, -0.03213, 7.64, -0.9999, 11.19, -0.03213, -0.4115, -4.825, -1.373, -3.036, -0.4056, -3.036, 1.959, -0.03213, 0.02344, -0.1934, 1.959, -0.1934, -0.9443, -0.03213, 0.02344, -0.1934, -0.9443, -0.6773, -0.9443, -0.6773, 0.02344, -0.1934, 0.02344, -0.6773, 1.959, -0.1934, 0.02344, -0.03213, 1.959, -0.03213, -0.4076, 3.245, -0.4076, 4.051, 0.07626, 3.245, 0.07626, 3.245, -0.4076, 4.051, 0.07623, 5.018, -1.859, 5.018, -1.375, 4.051, -1.859, 3.245, -1.859, 3.245, -1.375, 4.051, -1.375, 3.245, -1.859, 5.018, -0.4076, 4.051, -1.375, 4.051, -1.375, 4.051, -0.4056, 3.25, -1.373, 3.251, 2.801, -0.03213, 1.511, -0.1934, 2.801, -0.6773, 2.801, -0.6773, 1.511, -0.1934, 1.511, -0.6773, -0.4246, -0.1934, 1.511, -0.03213, -0.4246, -0.03213, 2.334, -1.431, 3.785, -1.593, 2.334, -1.592, 3.785, -1.593, 2.334, -1.431, 3.785, -0.6255, 3.785, -0.6255, 2.334, -1.431, 1.528, -0.6246, 4.753, -8.532, 4.753, -9.5, 5.263, -9.5, -1.373, 3.251, -0.4056, 0.02637, -1.373, -3.036, -1.373, -3.036, -0.4056, 0.02637, -0.4056, -3.036, -0.4056, 0.02637, 1.53, 0.9927, 1.53, 0.0256, -0.4056, 0.9935, -1.373, 3.251, -0.4056, 3.25, -0.4056, 0.02637, -0.4056, 0.9935, 1.53, 0.9927, -3.848, -0.6773, 0.02344, -0.1934, -3.848, -0.1934, 0.02344, -0.1934, -3.848, -0.6773, 0.02344, -0.9999, 0.02344, -0.1934, -3.848, -0.6773, -3.848, -0.1934, -3.848, -0.6773, 0.02344, -0.9999, -3.848, -0.9999, -0.4246, -0.1934, -4.941, -0.6773, -4.941, -0.1934, -4.941, -0.6773, -0.4246, -0.9999, -4.941, -0.9999, 1.511, -0.1934, 7.64, -0.9999, 1.511, -0.9999, 7.64, -0.1934, -4.941, -0.6773, 7.64, -0.9999, 7.64, -0.9999, -4.941, -0.6773, -4.941, -0.9999, 7.64, 1.474, 1.511, 1.474, 7.64, 3.409, 7.64, 3.409, 1.511, 1.474, -4.941, 3.409, -4.941, 3.409, -0.4246, 1.474, -4.941, 1.474, -0.4246, 1.474, 1.511, -2.397, -0.4246, -2.397, -0.4246, 1.474, 1.511, 1.474, 1.511, -2.397, 4.108, 1.792, 3.302, 3.405, 4.108, 3.404, 3.302, 3.405, 2.656, 1.793, 2.334, 3.405, 2.334, 3.405, 2.656, 1.793, 1.85, 3.083, 1.85, 3.083, 1.528, 1.793, 1.528, 3.083, 2.656, 1.793, 3.302, 3.405, 4.108, 1.792, 2.656, 1.793, 2.011, 0.9872, 1.528, 1.793, 1.528, 1.793, 2.011, 0.9872, 1.528, 0.9874, 1.528, -0.6246, 2.011, 0.02011, 3.785, -0.6255, 3.785, -0.6255, 2.011, 0.02011, 2.656, 0.5034, 2.656, 0.5034, 2.011, 0.9872, 2.656, 1.793, 2.011, 0.02011, 1.528, -0.6246, 1.528, 0.02026, -10.1, -0.6773, -8.489, 0.2905, -10.1, 0.2905, -8.489, -0.6773, -10.1, 0.2905, -8.489, 0.2905, -18.17, 1.258, -10.1, 0.2905, -10.75, 1.258, -10.75, 1.258, -10.1, 0.2905, 1.636, 1.258, -10.1, 0.2905, -18.17, 1.258, 4.217, 0.2905, 4.217, 0.2905, -10.75, 1.258, -10.1, 1.258, -18.17, 1.258, 6.152, 1.258, 4.217, 0.2905, 8.733, 1.258, 6.152, 1.258, -19.46, 1.258, -19.46, 1.258, 6.152, 1.258, -18.17, 1.258, 7.443, 1.258, -18.17, 1.258, -16.23, 1.258, -16.23, 1.258, -18.17, 1.258, 8.733, 1.258, 6.152, 1.258, -10.75, 1.258, 4.217, 0.2905])
me_plane_001.materials.append(mat_material)
me_plane_001.materials.append(mat_concrete)
me_plane_001.update()

# ---- objects
ob_plane_001 = bpy.data.objects.new('Plane.001', me_plane_001)

# ---- transforms, parenting, visibility, modifiers, constraints
ob_plane_001.location = (0.0, 0.0, 0.0)

# ---- collection membership
col_collection.objects.link(ob_plane_001)

# ---- scene / render settings (as saved in the file)
scene.frame_start = 1; scene.frame_end = 250; scene.frame_set(0)
scene.render.engine = 'BLENDER_EEVEE_NEXT'
scene.cycles.sampling_pattern = 'TABULATED_SOBOL'
scene.cycles.use_light_tree = False
scene.view_settings.view_transform = 'Filmic'
bpy.context.view_layer.update()

# ---- added for rendering (the .blend has no active camera and no usable light): camera, sun
cam_auto = bpy.data.cameras.new('AutoCamera')
cam_auto.lens = 50.0
cam_auto.sensor_width = 36.0
cam_auto.clip_end = 2233.54
ob_auto_camera = bpy.data.objects.new('AutoCamera', cam_auto)
scene.collection.objects.link(ob_auto_camera)
ob_auto_camera.location = (131.268, -150.222, 103.814)
ob_auto_camera.rotation_euler = (1.09748, -7.21219e-08, 0.694738)
scene.camera = ob_auto_camera
light_auto_sun = bpy.data.lights.new('AutoSun', 'SUN')
light_auto_sun.energy = 3.0
light_auto_sun.angle = 0.0523599
ob_auto_sun = bpy.data.objects.new('AutoSun', light_auto_sun)
scene.collection.objects.link(ob_auto_sun)
ob_auto_sun.rotation_euler = (0.872665, 0.174533, 0.523599)
bpy.context.view_layer.update()

